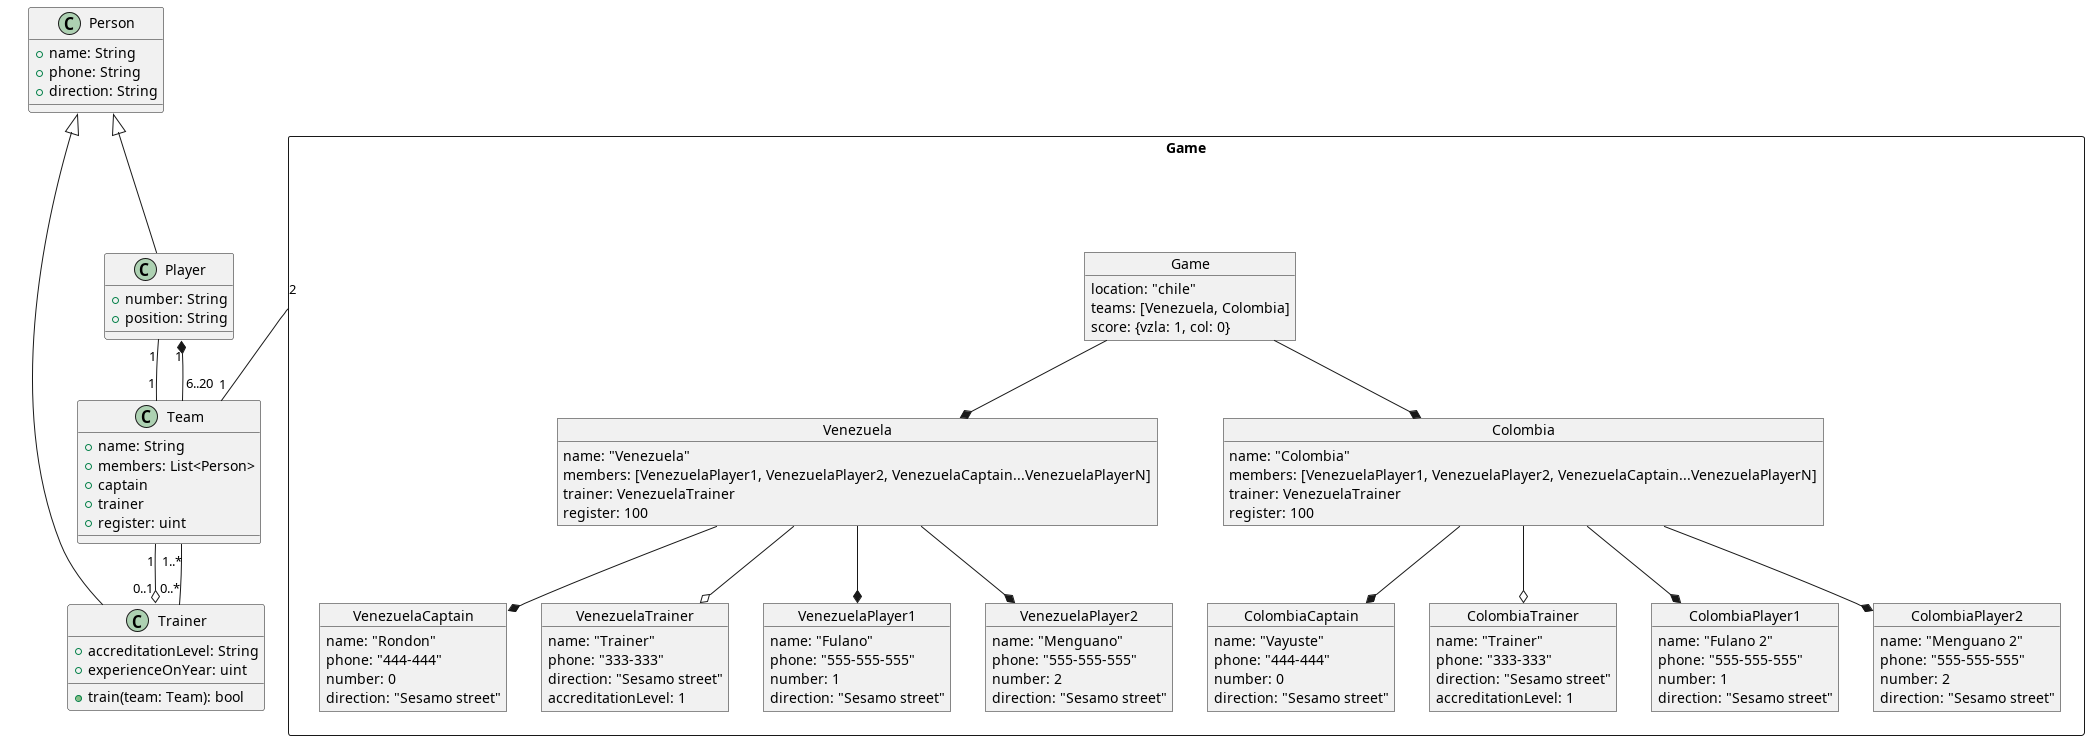

The diagram above was rendered by PlantUML. Its source (embedded in the PNG):
@startuml

class Person {
  + name: String
  + phone: String
  + direction: String
}

class Player extends Person{
  + number: String
  + position: String
}

class Trainer extends Person {
  + accreditationLevel: String 
  + experienceOnYear: uint 
  + train(team: Team): bool 
}

class Team {
  + name: String
  + members: List<Person>
  + captain
  + trainer
  + register: uint 
}

class Game {
  + location: String
  + teams: Team[2] 
  + score(team: Team): uint
  + markPoint(team: Team): bool 
}

Team "6..20" --* "1" Player 
Team "1" --o "0..1" Trainer 
Player "1" -- "1" Team 
Trainer "0..*" -- "1..*" Team 
Game "2" -- "1" Team 

rectangle "Game" {
 

object Venezuela {
  name: "Venezuela"
  members: [VenezuelaPlayer1, VenezuelaPlayer2, VenezuelaCaptain...VenezuelaPlayerN]
  trainer: VenezuelaTrainer
  register: 100
} 
object Colombia {
  name: "Colombia"
  members: [VenezuelaPlayer1, VenezuelaPlayer2, VenezuelaCaptain...VenezuelaPlayerN]
  trainer: VenezuelaTrainer
  register: 100

} 
object Game{
  location: "chile"
  teams: [Venezuela, Colombia]
  score: {vzla: 1, col: 0}
} 

' captain and trainers
object VenezuelaCaptain {
  name: "Rondon"
  phone: "444-444"
  number: 0
  direction: "Sesamo street"
} 
object VenezuelaTrainer {
  name: "Trainer"
  phone: "333-333"
  direction: "Sesamo street"
  accreditationLevel: 1
} 

object ColombiaCaptain {
  name: "Vayuste"
  phone: "444-444"
  number: 0
  direction: "Sesamo street"
}
object ColombiaTrainer {
  name: "Trainer"
  phone: "333-333"
  direction: "Sesamo street"
  accreditationLevel: 1
} 

' players 
object VenezuelaPlayer1 {
  name: "Fulano"
  phone: "555-555-555"
  number: 1
  direction: "Sesamo street"
} 
object VenezuelaPlayer2 {
  name: "Menguano"
  phone: "555-555-555"
  number: 2
  direction: "Sesamo street"
}

object ColombiaPlayer1 {
  name: "Fulano 2"
  phone: "555-555-555"
  number: 1
  direction: "Sesamo street"
} 
object ColombiaPlayer2 {
  name: "Menguano 2"
  phone: "555-555-555"
  number: 2
  direction: "Sesamo street"
} 

Venezuela --o VenezuelaTrainer
Venezuela --* VenezuelaCaptain
Venezuela --* VenezuelaPlayer1
Venezuela --* VenezuelaPlayer2

Colombia --* ColombiaCaptain
Colombia --o ColombiaTrainer
Colombia --* ColombiaPlayer1
Colombia --* ColombiaPlayer2

Game --* Venezuela
Game --* Colombia

}

@enduml